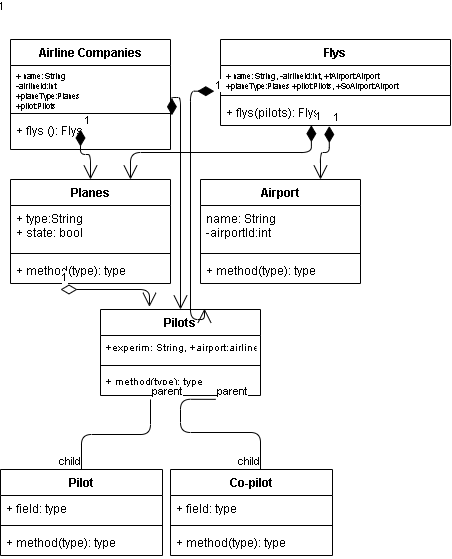

The diagram above was exported from draw.io. Its source (the exported page's mxGraphModel, read from the mxfile embedded in the PNG):
<mxGraphModel dx="799" dy="380" grid="1" gridSize="10" guides="1" tooltips="1" connect="1" arrows="1" fold="1" page="1" pageScale="1" pageWidth="1169" pageHeight="1654" math="0" shadow="0">
  <root>
    <mxCell id="0" />
    <mxCell id="1" parent="0" />
    <mxCell id="2" value="Airline Companies" style="swimlane;fontStyle=1;align=center;verticalAlign=top;childLayout=stackLayout;horizontal=1;startSize=26;horizontalStack=0;resizeParent=1;resizeParentMax=0;resizeLast=0;collapsible=1;marginBottom=0;" vertex="1" parent="1">
      <mxGeometry x="30" y="40" width="160" height="110" as="geometry" />
    </mxCell>
    <mxCell id="3" value="+ name: String&#10;-airlineId:int&#10;+planeType:Planes&#10;+pilot:Pilots" style="text;strokeColor=none;fillColor=none;align=left;verticalAlign=top;spacingLeft=4;spacingRight=4;overflow=hidden;rotatable=0;points=[[0,0.5],[1,0.5]];portConstraint=eastwest;fontSize=8;strokeWidth=0;" vertex="1" parent="2">
      <mxGeometry y="26" width="160" height="44" as="geometry" />
    </mxCell>
    <mxCell id="4" value="" style="line;strokeWidth=1;fillColor=none;align=left;verticalAlign=middle;spacingTop=-1;spacingLeft=3;spacingRight=3;rotatable=0;labelPosition=right;points=[];portConstraint=eastwest;strokeColor=inherit;" vertex="1" parent="2">
      <mxGeometry y="70" width="160" height="8" as="geometry" />
    </mxCell>
    <mxCell id="5" value="+ flys (): Flys" style="text;strokeColor=none;fillColor=none;align=left;verticalAlign=top;spacingLeft=4;spacingRight=4;overflow=hidden;rotatable=0;points=[[0,0.5],[1,0.5]];portConstraint=eastwest;" vertex="1" parent="2">
      <mxGeometry y="78" width="160" height="32" as="geometry" />
    </mxCell>
    <mxCell id="6" value="Flys" style="swimlane;fontStyle=1;align=center;verticalAlign=top;childLayout=stackLayout;horizontal=1;startSize=26;horizontalStack=0;resizeParent=1;resizeParentMax=0;resizeLast=0;collapsible=1;marginBottom=0;" vertex="1" parent="1">
      <mxGeometry x="240" y="40" width="230" height="86" as="geometry" />
    </mxCell>
    <mxCell id="7" value="+ name: String, -airlineId:int, +tAirport:Airport&#10;+planeType:Planes +pilot:Pilots, +SoAirport:Airport" style="text;strokeColor=none;fillColor=none;align=left;verticalAlign=top;spacingLeft=4;spacingRight=4;overflow=hidden;rotatable=0;points=[[0,0.5],[1,0.5]];portConstraint=eastwest;fontSize=8;" vertex="1" parent="6">
      <mxGeometry y="26" width="230" height="26" as="geometry" />
    </mxCell>
    <mxCell id="8" value="" style="line;strokeWidth=1;fillColor=none;align=left;verticalAlign=middle;spacingTop=-1;spacingLeft=3;spacingRight=3;rotatable=0;labelPosition=right;points=[];portConstraint=eastwest;strokeColor=inherit;" vertex="1" parent="6">
      <mxGeometry y="52" width="230" height="8" as="geometry" />
    </mxCell>
    <mxCell id="9" value="+ flys(pilots): Flys" style="text;strokeColor=none;fillColor=none;align=left;verticalAlign=top;spacingLeft=4;spacingRight=4;overflow=hidden;rotatable=0;points=[[0,0.5],[1,0.5]];portConstraint=eastwest;" vertex="1" parent="6">
      <mxGeometry y="60" width="230" height="26" as="geometry" />
    </mxCell>
    <mxCell id="10" value="Planes" style="swimlane;fontStyle=1;align=center;verticalAlign=top;childLayout=stackLayout;horizontal=1;startSize=26;horizontalStack=0;resizeParent=1;resizeParentMax=0;resizeLast=0;collapsible=1;marginBottom=0;" vertex="1" parent="1">
      <mxGeometry x="30" y="180" width="160" height="104" as="geometry" />
    </mxCell>
    <mxCell id="11" value="+ type:String&#10;+ state: bool" style="text;strokeColor=none;fillColor=none;align=left;verticalAlign=top;spacingLeft=4;spacingRight=4;overflow=hidden;rotatable=0;points=[[0,0.5],[1,0.5]];portConstraint=eastwest;" vertex="1" parent="10">
      <mxGeometry y="26" width="160" height="44" as="geometry" />
    </mxCell>
    <mxCell id="12" value="" style="line;strokeWidth=1;fillColor=none;align=left;verticalAlign=middle;spacingTop=-1;spacingLeft=3;spacingRight=3;rotatable=0;labelPosition=right;points=[];portConstraint=eastwest;strokeColor=inherit;" vertex="1" parent="10">
      <mxGeometry y="70" width="160" height="8" as="geometry" />
    </mxCell>
    <mxCell id="13" value="+ method(type): type" style="text;strokeColor=none;fillColor=none;align=left;verticalAlign=top;spacingLeft=4;spacingRight=4;overflow=hidden;rotatable=0;points=[[0,0.5],[1,0.5]];portConstraint=eastwest;" vertex="1" parent="10">
      <mxGeometry y="78" width="160" height="26" as="geometry" />
    </mxCell>
    <mxCell id="14" value="1" style="endArrow=open;html=1;endSize=12;startArrow=diamondThin;startSize=14;startFill=1;edgeStyle=orthogonalEdgeStyle;align=left;verticalAlign=bottom;" edge="1" parent="1" target="10">
      <mxGeometry x="-1" y="3" relative="1" as="geometry">
        <mxPoint x="100" y="130" as="sourcePoint" />
        <mxPoint x="220" y="160" as="targetPoint" />
      </mxGeometry>
    </mxCell>
    <mxCell id="16" value="1" style="endArrow=open;html=1;endSize=12;startArrow=diamondThin;startSize=14;startFill=1;edgeStyle=orthogonalEdgeStyle;align=left;verticalAlign=bottom;exitX=0.395;exitY=0.988;exitDx=0;exitDy=0;exitPerimeter=0;entryX=0.75;entryY=0;entryDx=0;entryDy=0;" edge="1" parent="1" source="9" target="10">
      <mxGeometry x="-1" y="3" relative="1" as="geometry">
        <mxPoint x="140" y="200" as="sourcePoint" />
        <mxPoint x="300" y="200" as="targetPoint" />
      </mxGeometry>
    </mxCell>
    <mxCell id="20" value="Airport" style="swimlane;fontStyle=1;align=center;verticalAlign=top;childLayout=stackLayout;horizontal=1;startSize=26;horizontalStack=0;resizeParent=1;resizeParentMax=0;resizeLast=0;collapsible=1;marginBottom=0;" vertex="1" parent="1">
      <mxGeometry x="220" y="180" width="160" height="104" as="geometry" />
    </mxCell>
    <mxCell id="21" value="name: String&#10;-airportId:int" style="text;strokeColor=none;fillColor=none;align=left;verticalAlign=top;spacingLeft=4;spacingRight=4;overflow=hidden;rotatable=0;points=[[0,0.5],[1,0.5]];portConstraint=eastwest;" vertex="1" parent="20">
      <mxGeometry y="26" width="160" height="44" as="geometry" />
    </mxCell>
    <mxCell id="22" value="" style="line;strokeWidth=1;fillColor=none;align=left;verticalAlign=middle;spacingTop=-1;spacingLeft=3;spacingRight=3;rotatable=0;labelPosition=right;points=[];portConstraint=eastwest;strokeColor=inherit;" vertex="1" parent="20">
      <mxGeometry y="70" width="160" height="8" as="geometry" />
    </mxCell>
    <mxCell id="23" value="+ method(type): type" style="text;strokeColor=none;fillColor=none;align=left;verticalAlign=top;spacingLeft=4;spacingRight=4;overflow=hidden;rotatable=0;points=[[0,0.5],[1,0.5]];portConstraint=eastwest;" vertex="1" parent="20">
      <mxGeometry y="78" width="160" height="26" as="geometry" />
    </mxCell>
    <mxCell id="24" value="1" style="endArrow=open;html=1;endSize=12;startArrow=diamondThin;startSize=14;startFill=1;edgeStyle=orthogonalEdgeStyle;align=left;verticalAlign=bottom;exitX=0.473;exitY=1.02;exitDx=0;exitDy=0;exitPerimeter=0;entryX=0.75;entryY=0;entryDx=0;entryDy=0;" edge="1" parent="1" source="9" target="20">
      <mxGeometry x="-1" y="3" relative="1" as="geometry">
        <mxPoint x="300" y="160" as="sourcePoint" />
        <mxPoint x="390" y="160" as="targetPoint" />
      </mxGeometry>
    </mxCell>
    <mxCell id="25" value="Pilots" style="swimlane;fontStyle=1;align=center;verticalAlign=top;childLayout=stackLayout;horizontal=1;startSize=26;horizontalStack=0;resizeParent=1;resizeParentMax=0;resizeLast=0;collapsible=1;marginBottom=0;" vertex="1" parent="1">
      <mxGeometry x="120" y="310" width="160" height="86" as="geometry" />
    </mxCell>
    <mxCell id="26" value="+experim: String, +airport:airlineId" style="text;strokeColor=none;fillColor=none;align=left;verticalAlign=top;spacingLeft=4;spacingRight=4;overflow=hidden;rotatable=0;points=[[0,0.5],[1,0.5]];portConstraint=eastwest;fontSize=10;" vertex="1" parent="25">
      <mxGeometry y="26" width="160" height="26" as="geometry" />
    </mxCell>
    <mxCell id="27" value="" style="line;strokeWidth=1;fillColor=none;align=left;verticalAlign=middle;spacingTop=-1;spacingLeft=3;spacingRight=3;rotatable=0;labelPosition=right;points=[];portConstraint=eastwest;strokeColor=inherit;" vertex="1" parent="25">
      <mxGeometry y="52" width="160" height="8" as="geometry" />
    </mxCell>
    <mxCell id="28" value="+ method(type): type" style="text;strokeColor=none;fillColor=none;align=left;verticalAlign=top;spacingLeft=4;spacingRight=4;overflow=hidden;rotatable=0;points=[[0,0.5],[1,0.5]];portConstraint=eastwest;fontSize=10;" vertex="1" parent="25">
      <mxGeometry y="60" width="160" height="26" as="geometry" />
    </mxCell>
    <mxCell id="29" value="1" style="endArrow=open;html=1;endSize=12;startArrow=diamondThin;startSize=14;startFill=0;edgeStyle=orthogonalEdgeStyle;align=left;verticalAlign=bottom;entryX=0.306;entryY=-0.031;entryDx=0;entryDy=0;entryPerimeter=0;" edge="1" parent="1" target="25">
      <mxGeometry x="-1" y="3" relative="1" as="geometry">
        <mxPoint x="80" y="290" as="sourcePoint" />
        <mxPoint x="250" y="200" as="targetPoint" />
      </mxGeometry>
    </mxCell>
    <mxCell id="30" value="1" style="endArrow=open;html=1;endSize=12;startArrow=diamondThin;startSize=14;startFill=1;edgeStyle=orthogonalEdgeStyle;align=left;verticalAlign=bottom;entryX=0.5;entryY=0;entryDx=0;entryDy=0;exitX=1.009;exitY=-0.07;exitDx=0;exitDy=0;exitPerimeter=0;" edge="1" parent="1" source="5" target="25">
      <mxGeometry x="-1" y="122" relative="1" as="geometry">
        <mxPoint x="120" y="200" as="sourcePoint" />
        <mxPoint x="280" y="200" as="targetPoint" />
        <Array as="points">
          <mxPoint x="200" y="98" />
        </Array>
        <mxPoint x="-52" y="-100" as="offset" />
      </mxGeometry>
    </mxCell>
    <mxCell id="31" value="1" style="endArrow=open;html=1;endSize=12;startArrow=diamondThin;startSize=14;startFill=1;edgeStyle=orthogonalEdgeStyle;align=left;verticalAlign=bottom;entryX=0.65;entryY=-0.01;entryDx=0;entryDy=0;entryPerimeter=0;exitX=-0.027;exitY=0.988;exitDx=0;exitDy=0;exitPerimeter=0;" edge="1" parent="1" source="7" target="25">
      <mxGeometry x="-1" y="3" relative="1" as="geometry">
        <mxPoint x="120" y="200" as="sourcePoint" />
        <mxPoint x="280" y="200" as="targetPoint" />
        <Array as="points">
          <mxPoint x="210" y="92" />
          <mxPoint x="210" y="320" />
          <mxPoint x="224" y="320" />
        </Array>
      </mxGeometry>
    </mxCell>
    <mxCell id="32" value="Pilot" style="swimlane;fontStyle=1;align=center;verticalAlign=top;childLayout=stackLayout;horizontal=1;startSize=26;horizontalStack=0;resizeParent=1;resizeParentMax=0;resizeLast=0;collapsible=1;marginBottom=0;" vertex="1" parent="1">
      <mxGeometry x="20" y="470" width="162" height="86" as="geometry" />
    </mxCell>
    <mxCell id="33" value="+ field: type" style="text;strokeColor=none;fillColor=none;align=left;verticalAlign=top;spacingLeft=4;spacingRight=4;overflow=hidden;rotatable=0;points=[[0,0.5],[1,0.5]];portConstraint=eastwest;" vertex="1" parent="32">
      <mxGeometry y="26" width="162" height="26" as="geometry" />
    </mxCell>
    <mxCell id="34" value="" style="line;strokeWidth=1;fillColor=none;align=left;verticalAlign=middle;spacingTop=-1;spacingLeft=3;spacingRight=3;rotatable=0;labelPosition=right;points=[];portConstraint=eastwest;strokeColor=inherit;" vertex="1" parent="32">
      <mxGeometry y="52" width="162" height="8" as="geometry" />
    </mxCell>
    <mxCell id="35" value="+ method(type): type" style="text;strokeColor=none;fillColor=none;align=left;verticalAlign=top;spacingLeft=4;spacingRight=4;overflow=hidden;rotatable=0;points=[[0,0.5],[1,0.5]];portConstraint=eastwest;" vertex="1" parent="32">
      <mxGeometry y="60" width="162" height="26" as="geometry" />
    </mxCell>
    <mxCell id="36" value="Co-pilot" style="swimlane;fontStyle=1;align=center;verticalAlign=top;childLayout=stackLayout;horizontal=1;startSize=26;horizontalStack=0;resizeParent=1;resizeParentMax=0;resizeLast=0;collapsible=1;marginBottom=0;" vertex="1" parent="1">
      <mxGeometry x="190" y="470" width="162" height="86" as="geometry" />
    </mxCell>
    <mxCell id="37" value="+ field: type" style="text;strokeColor=none;fillColor=none;align=left;verticalAlign=top;spacingLeft=4;spacingRight=4;overflow=hidden;rotatable=0;points=[[0,0.5],[1,0.5]];portConstraint=eastwest;" vertex="1" parent="36">
      <mxGeometry y="26" width="162" height="26" as="geometry" />
    </mxCell>
    <mxCell id="38" value="" style="line;strokeWidth=1;fillColor=none;align=left;verticalAlign=middle;spacingTop=-1;spacingLeft=3;spacingRight=3;rotatable=0;labelPosition=right;points=[];portConstraint=eastwest;strokeColor=inherit;" vertex="1" parent="36">
      <mxGeometry y="52" width="162" height="8" as="geometry" />
    </mxCell>
    <mxCell id="39" value="+ method(type): type" style="text;strokeColor=none;fillColor=none;align=left;verticalAlign=top;spacingLeft=4;spacingRight=4;overflow=hidden;rotatable=0;points=[[0,0.5],[1,0.5]];portConstraint=eastwest;" vertex="1" parent="36">
      <mxGeometry y="60" width="162" height="26" as="geometry" />
    </mxCell>
    <mxCell id="40" value="" style="endArrow=none;html=1;edgeStyle=orthogonalEdgeStyle;" edge="1" parent="1" target="32">
      <mxGeometry relative="1" as="geometry">
        <mxPoint x="170" y="400" as="sourcePoint" />
        <mxPoint x="510" y="430" as="targetPoint" />
      </mxGeometry>
    </mxCell>
    <mxCell id="41" value="parent" style="edgeLabel;resizable=0;html=1;align=left;verticalAlign=bottom;" connectable="0" vertex="1" parent="40">
      <mxGeometry x="-1" relative="1" as="geometry" />
    </mxCell>
    <mxCell id="42" value="child" style="edgeLabel;resizable=0;html=1;align=right;verticalAlign=bottom;" connectable="0" vertex="1" parent="40">
      <mxGeometry x="1" relative="1" as="geometry" />
    </mxCell>
    <mxCell id="43" value="" style="endArrow=none;html=1;edgeStyle=orthogonalEdgeStyle;exitX=0.72;exitY=1.148;exitDx=0;exitDy=0;exitPerimeter=0;" edge="1" parent="1" source="28">
      <mxGeometry relative="1" as="geometry">
        <mxPoint x="350" y="430" as="sourcePoint" />
        <mxPoint x="280" y="470" as="targetPoint" />
        <Array as="points">
          <mxPoint x="200" y="400" />
          <mxPoint x="200" y="433" />
          <mxPoint x="280" y="433" />
          <mxPoint x="280" y="470" />
        </Array>
      </mxGeometry>
    </mxCell>
    <mxCell id="44" value="parent" style="edgeLabel;resizable=0;html=1;align=left;verticalAlign=bottom;" connectable="0" vertex="1" parent="43">
      <mxGeometry x="-1" relative="1" as="geometry" />
    </mxCell>
    <mxCell id="45" value="child" style="edgeLabel;resizable=0;html=1;align=right;verticalAlign=bottom;" connectable="0" vertex="1" parent="43">
      <mxGeometry x="1" relative="1" as="geometry" />
    </mxCell>
  </root>
</mxGraphModel>